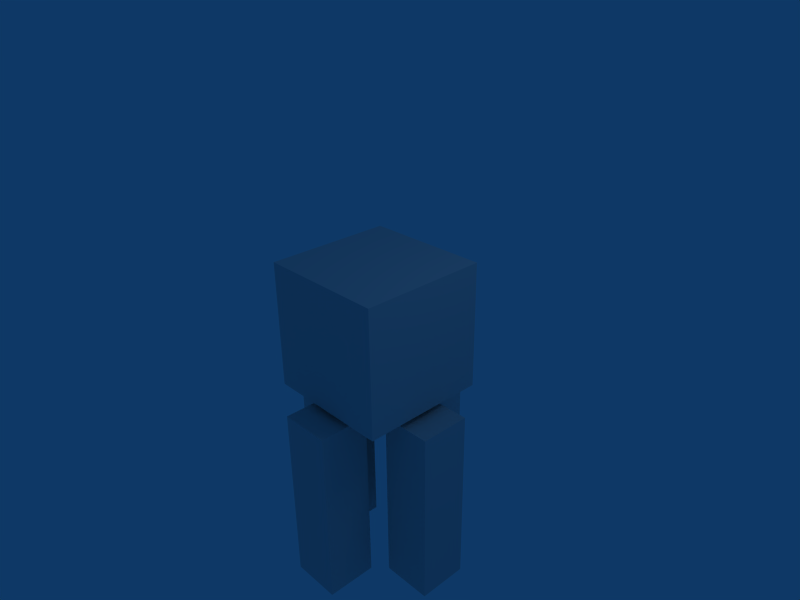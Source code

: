 # Source: bone_5bone.blend  (saved by Blender 2.45.0; exported with 4.5.12 LTS)
import bpy
from mathutils import Matrix  # noqa: F401  (used for matrix-valued properties, if any)

bpy.ops.wm.read_factory_settings(use_empty=True)
scene = bpy.context.scene
scene.name = 'Scene'

# ---- collections
col_collection_1 = bpy.data.collections.new('Collection 1'); scene.collection.children.link(col_collection_1)

# ---- world
world_world = bpy.data.worlds.new('World'); scene.world = world_world
world_world.color = (0.05656, 0.2208, 0.4)
world_world.use_sun_shadow = False
world_world.sun_shadow_jitter_overblur = 0.0
world_world.cycles.sampling_method = 'MANUAL'
world_world.cycles.sample_map_resolution = 256

# ---- cameras
cam_camera = bpy.data.cameras.new('Camera')
cam_camera.passepartout_alpha = 0.2
cam_camera.clip_end = 100.0
cam_camera.lens = 35.0
cam_camera.ortho_scale = 7.314
cam_camera.show_passepartout = False
cam_camera.show_safe_areas = True
cam_camera.dof.focus_distance = 0.0
cam_camera.dof.aperture_fstop = 128.0

# ---- lights
light_spot = bpy.data.lights.new('Spot', 'POINT')
light_spot.transmission_factor = 0.0
light_spot.cutoff_distance = 30.0
light_spot.energy = 100.0
light_spot.shadow_buffer_clip_start = 1.001
light_spot.shadow_soft_size = 1.0
light_spot.shadow_maximum_resolution = 0.006
light_spot.use_absolute_resolution = True
light_spot.cycles.use_multiple_importance_sampling = False

# ---- meshes
me_cube_001 = bpy.data.meshes.new('Cube.001')
me_cube_001.from_pydata([(1.0, 1.0, -1.0), (1.0, -1.0, -1.0), (-1.0, -1.0, -1.0), (-1.0, 1.0, -1.0), (1.0, 1.0, 1.0), (1.0, -1.0, 1.0), (-1.0, -1.0, 1.0), (-1.0, 1.0, 1.0), (-0.4, 1.4, -1.1), (-0.4, 0.6, -1.1), (0.4, 0.6, -1.1), (0.4, 1.4, -1.1), (-0.4, 1.4, -4.0), (-0.4, 0.6, -4.0), (0.4, 0.6, -4.0), (0.4, 1.4, -4.0), (0.4, -0.6, -4.0), (0.4, -1.4, -4.0), (-0.4, -1.4, -4.0), (-0.4, -0.6, -4.0), (0.4, -0.6, -1.1), (0.4, -1.4, -1.1), (-0.4, -1.4, -1.1), (-0.4, -0.6, -1.1), (0.6, 0.4, -1.1), (0.6, -0.4, -1.1), (1.4, -0.4, -1.1), (1.4, 0.4, -1.1), (0.6, 0.4, -4.0), (0.6, -0.4, -4.0), (1.4, -0.4, -4.0), (1.4, 0.4, -4.0), (-0.6, 0.4, -4.0), (-0.6, -0.4, -4.0), (-1.4, -0.4, -4.0), (-1.4, 0.4, -4.0), (-0.6, 0.4, -1.1), (-0.6, -0.4, -1.1), (-1.4, -0.4, -1.1), (-1.4, 0.4, -1.1)], [], [(35, 39, 36), (35, 36, 32), (34, 38, 39), (34, 39, 35), (33, 37, 34), (37, 38, 34), (32, 36, 33), (36, 37, 33), (36, 39, 37), (39, 38, 37), (34, 35, 32), (34, 32, 33), (29, 28, 31), (29, 31, 30), (27, 24, 26), (24, 25, 26), (31, 27, 30), (27, 26, 30), (30, 26, 29), (26, 25, 29), (29, 25, 24), (29, 24, 28), (28, 24, 27), (28, 27, 31), (19, 23, 16), (23, 20, 16), (18, 22, 23), (18, 23, 19), (17, 21, 18), (21, 22, 18), (16, 20, 17), (20, 21, 17), (20, 23, 21), (23, 22, 21), (18, 19, 16), (18, 16, 17), (13, 12, 15), (13, 15, 14), (11, 8, 10), (8, 9, 10), (15, 11, 14), (11, 10, 14), (14, 10, 13), (10, 9, 13), (13, 9, 8), (13, 8, 12), (12, 8, 15), (8, 11, 15), (4, 0, 3), (4, 3, 7), (2, 6, 7), (2, 7, 3), (1, 5, 2), (5, 6, 2), (0, 4, 1), (4, 5, 1), (4, 7, 5), (7, 6, 5), (0, 1, 2), (0, 2, 3)])
me_cube_001.use_remesh_preserve_volume = False
me_cube_001.use_remesh_preserve_attributes = False
me_cube_001.use_mirror_vertex_groups = False
me_cube_001.update()
arm_armature_001 = bpy.data.armatures.new('Armature.001')  # bones are not reproduced

# ---- objects
ob_armature = bpy.data.objects.new('Armature', arm_armature_001)
ob_cube = bpy.data.objects.new('Cube', me_cube_001)
ob_lamp = bpy.data.objects.new('Lamp', light_spot)
ob_camera = bpy.data.objects.new('Camera', cam_camera)

# ---- transforms, parenting, visibility, modifiers, constraints
ob_armature.location = (0.0, 0.0, 0.0)
ob_armature.lock_rotations_4d = False
ob_armature.empty_display_type = 'ARROWS'
ob_armature.color = (0.0, 0.0, 0.0, 1.0)
ob_armature.lineart.crease_threshold = 0.0
ob_cube.parent = ob_armature
ob_cube.location = (0.0, 0.0, 0.0)
ob_cube.lock_rotations_4d = False
ob_cube.empty_display_type = 'ARROWS'
ob_cube.color = (0.0, 0.0, 0.0, 1.0)
ob_cube.lineart.crease_threshold = 0.0
_vg = ob_cube.vertex_groups.new(name='Root')
_vg = ob_cube.vertex_groups.new(name='M')
_vg.add([0, 1, 2, 3, 4, 5, 6, 7], 1.0, 'REPLACE')
_vg = ob_cube.vertex_groups.new(name='R')
_vg.add([24, 25, 26, 27, 28, 29, 30, 31], 1.0, 'REPLACE')
_vg = ob_cube.vertex_groups.new(name='B')
_vg.add([16, 17, 18, 19, 20, 21, 22, 23], 1.0, 'REPLACE')
_vg = ob_cube.vertex_groups.new(name='L')
_vg.add([32, 33, 34, 35, 36, 37, 38, 39], 1.0, 'REPLACE')
_vg = ob_cube.vertex_groups.new(name='T')
_vg.add([8, 9, 10, 11, 12, 13, 14, 15], 1.0, 'REPLACE')
_m = ob_cube.modifiers.new('Armature', 'ARMATURE')
_m.object = ob_armature
_m.use_bone_envelopes = True
ob_lamp.location = (4.076, 1.005, 5.904)
ob_lamp.rotation_euler = (0.6503, 0.05522, 1.866)
ob_lamp.lock_rotations_4d = False
ob_lamp.empty_display_type = 'ARROWS'
ob_lamp.color = (0.0, 0.0, 0.0, 0.0)
ob_lamp.lineart.crease_threshold = 0.0
ob_camera.location = (7.481, -6.508, 5.344)
ob_camera.rotation_euler = (1.109, 0.01082, 0.8149)
ob_camera.lock_rotations_4d = False
ob_camera.empty_display_type = 'ARROWS'
ob_camera.color = (0.0, 0.0, 0.0, 0.0)
ob_camera.display_type = 'WIRE'
ob_camera.lineart.crease_threshold = 0.0

# ---- collection membership
col_collection_1.objects.link(ob_armature)
col_collection_1.objects.link(ob_cube)
col_collection_1.objects.link(ob_lamp)
col_collection_1.objects.link(ob_camera)

# ---- scene / render settings (as saved in the file)
scene.camera = ob_camera
scene.frame_start = 1; scene.frame_end = 250; scene.frame_set(14)
scene.render.engine = 'BLENDER_EEVEE_NEXT'
scene.render.image_settings.file_format = 'JPEG'
scene.render.image_settings.color_mode = 'RGB'
scene.render.image_settings.compression = 90
scene.render.resolution_x = 800
scene.render.resolution_y = 600
scene.render.pixel_aspect_x = 100.0
scene.render.pixel_aspect_y = 100.0
scene.render.fps = 25
scene.render.dither_intensity = 0.0
scene.render.use_compositing = False
scene.render.use_sequencer = False
scene.render.bake_margin = 2
scene.render.bake_bias = 0.0
scene.render.use_stamp_time = False
scene.render.use_stamp_date = False
scene.render.use_stamp_frame = False
scene.render.use_stamp_camera = False
scene.render.use_stamp_scene = False
scene.render.use_stamp_filename = False
scene.render.use_stamp_render_time = False
scene.render.stamp_font_size = 0
scene.cycles.use_denoising = False
scene.cycles.samples = 10
scene.cycles.sampling_pattern = 'TABULATED_SOBOL'
scene.cycles.light_sampling_threshold = 0.0
scene.cycles.use_adaptive_sampling = False
scene.cycles.use_light_tree = False
scene.cycles.blur_glossy = 0.0
scene.cycles.volume_bounces = 1
scene.cycles.pixel_filter_type = 'GAUSSIAN'
scene.cycles.sample_clamp_indirect = 0.0
scene.view_settings.view_transform = 'Raw'
bpy.context.view_layer.update()
